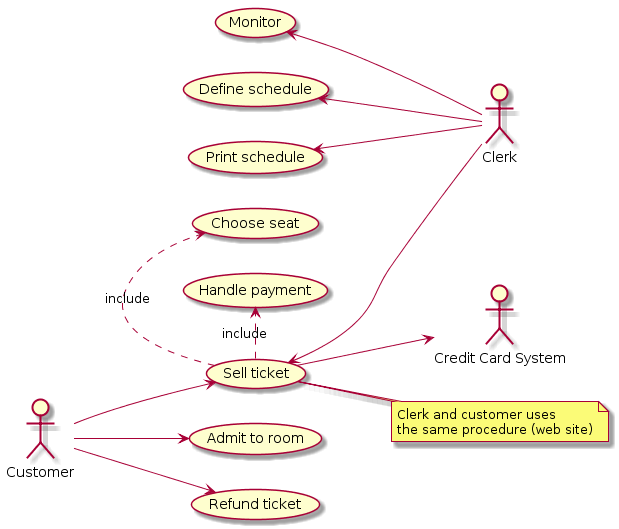

The diagram above was rendered by PlantUML. Its source (embedded in the PNG):
@startuml
left to right direction

:Clerk: as cl
:Customer: as cu
:Credit Card System: as ccs

together {
	(Sell ticket) as st
	(Choose seat) as cs
	(Handle payment) as hp
}
(Admit to room) as ar
(Refund ticket) as rt
(Monitor) as m
(Define schedule) as ds
(Print schedule) as ps

st <-- cl
cu --> st
st --> ccs
cu --> ar
cu --> rt
m <-- cl
ds <-- cl
ps <-- cl

st .> cs : include
st .> hp : include

note right of st : Clerk and customer uses\nthe same procedure (web site)
@enduml